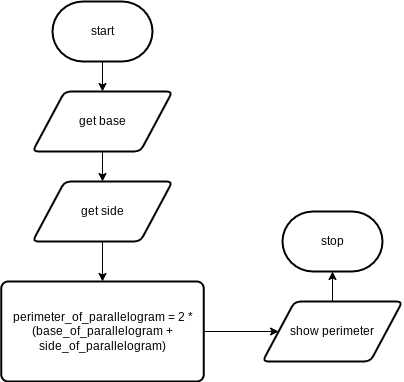

The diagram above was exported from draw.io. Its source (the exported page's mxGraphModel, read from the mxfile embedded in the PNG):
<mxGraphModel dx="594" dy="376" grid="1" gridSize="10" guides="1" tooltips="1" connect="1" arrows="1" fold="1" page="1" pageScale="1" pageWidth="827" pageHeight="1169" math="0" shadow="0">
  <root>
    <mxCell id="0" />
    <mxCell id="1" parent="0" />
    <mxCell id="8" style="edgeStyle=none;html=1;exitX=0.5;exitY=1;exitDx=0;exitDy=0;exitPerimeter=0;" edge="1" parent="1" source="2" target="3">
      <mxGeometry relative="1" as="geometry" />
    </mxCell>
    <mxCell id="2" value="start" style="strokeWidth=2;html=1;shape=mxgraph.flowchart.terminator;whiteSpace=wrap;" vertex="1" parent="1">
      <mxGeometry x="110" y="40" width="100" height="60" as="geometry" />
    </mxCell>
    <mxCell id="9" style="edgeStyle=none;html=1;exitX=0.5;exitY=1;exitDx=0;exitDy=0;" edge="1" parent="1" source="3" target="4">
      <mxGeometry relative="1" as="geometry" />
    </mxCell>
    <mxCell id="3" value="get base" style="shape=parallelogram;html=1;strokeWidth=2;perimeter=parallelogramPerimeter;whiteSpace=wrap;rounded=1;arcSize=12;size=0.23;" vertex="1" parent="1">
      <mxGeometry x="90" y="130" width="140" height="60" as="geometry" />
    </mxCell>
    <mxCell id="10" style="edgeStyle=none;html=1;exitX=0.5;exitY=1;exitDx=0;exitDy=0;" edge="1" parent="1" source="4" target="5">
      <mxGeometry relative="1" as="geometry" />
    </mxCell>
    <mxCell id="4" value="get side" style="shape=parallelogram;html=1;strokeWidth=2;perimeter=parallelogramPerimeter;whiteSpace=wrap;rounded=1;arcSize=12;size=0.23;" vertex="1" parent="1">
      <mxGeometry x="90" y="220" width="140" height="60" as="geometry" />
    </mxCell>
    <mxCell id="11" style="edgeStyle=none;html=1;exitX=1;exitY=0.5;exitDx=0;exitDy=0;" edge="1" parent="1" source="5" target="6">
      <mxGeometry relative="1" as="geometry" />
    </mxCell>
    <mxCell id="5" value="perimeter_of_parallelogram = 2 * (base_of_parallelogram + side_of_parallelogram)" style="rounded=1;whiteSpace=wrap;html=1;absoluteArcSize=1;arcSize=14;strokeWidth=2;" vertex="1" parent="1">
      <mxGeometry x="58.75" y="320" width="202.5" height="100" as="geometry" />
    </mxCell>
    <mxCell id="12" style="edgeStyle=none;html=1;exitX=0.5;exitY=0;exitDx=0;exitDy=0;" edge="1" parent="1" source="6" target="7">
      <mxGeometry relative="1" as="geometry" />
    </mxCell>
    <mxCell id="6" value="show perimeter" style="shape=parallelogram;html=1;strokeWidth=2;perimeter=parallelogramPerimeter;whiteSpace=wrap;rounded=1;arcSize=12;size=0.23;" vertex="1" parent="1">
      <mxGeometry x="320" y="340" width="140" height="60" as="geometry" />
    </mxCell>
    <mxCell id="7" value="stop" style="strokeWidth=2;html=1;shape=mxgraph.flowchart.terminator;whiteSpace=wrap;" vertex="1" parent="1">
      <mxGeometry x="340" y="250" width="100" height="60" as="geometry" />
    </mxCell>
  </root>
</mxGraphModel>